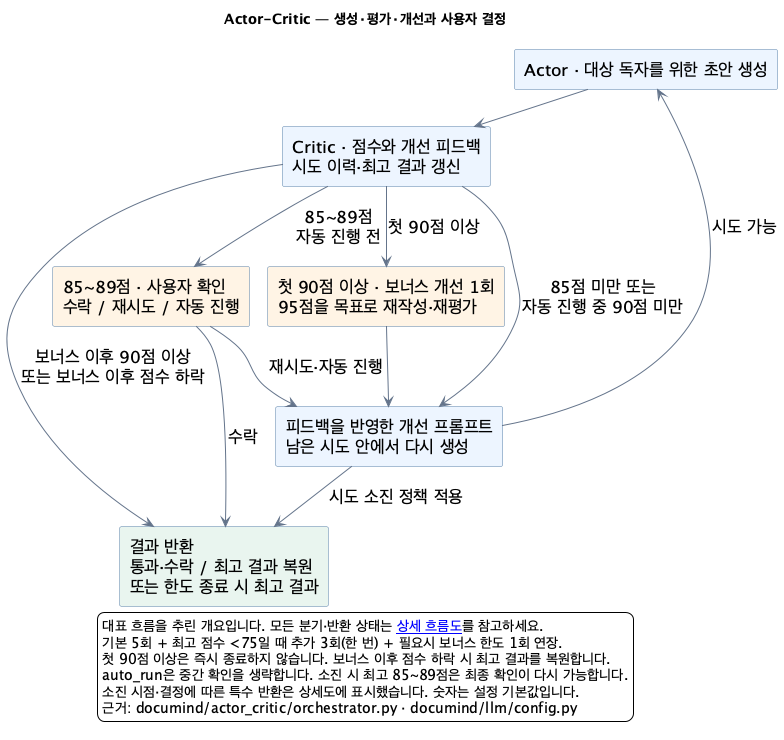

The diagram above was rendered by PlantUML. Its source (embedded in the PNG):
@startuml
!pragma layout smetana
top to bottom direction
skinparam defaultFontName NanumGothic
skinparam defaultFontSize 17
skinparam shadowing false
skinparam backgroundColor #FFFFFF
skinparam ArrowColor #64748B
skinparam rectangleBackgroundColor #EDF5FF
skinparam rectangleBorderColor #5880A8
title Actor-Critic — 생성·평가·개선과 사용자 결정
rectangle "Actor · 대상 독자를 위한 초안 생성" as Actor
rectangle "Critic · 점수와 개선 피드백\n시도 이력·최고 결과 갱신" as Critic
rectangle "첫 90점 이상 · 보너스 개선 1회\n95점을 목표로 재작성·재평가" as Bonus #FFF4E5
rectangle "85~89점 · 사용자 확인\n수락 / 재시도 / 자동 진행" as Confirm #FFF4E5
rectangle "피드백을 반영한 개선 프롬프트\n남은 시도 안에서 다시 생성" as Refine
rectangle "결과 반환\n통과·수락 / 최고 결과 복원\n또는 한도 종료 시 최고 결과" as Result #E9F5EF
Actor --> Critic
Critic --> Bonus : 첫 90점 이상
Bonus --> Refine
Critic --> Confirm : 85~89점\n자동 진행 전
Confirm --> Result : 수락
Confirm --> Refine : 재시도·자동 진행
Critic --> Refine : 85점 미만 또는\n자동 진행 중 90점 미만
Refine --> Actor : 시도 가능
Critic --> Result : 보너스 이후 90점 이상\n또는 보너스 이후 점수 하락
Refine --> Result : 시도 소진 정책 적용
legend bottom
  대표 흐름을 추린 개요입니다. 모든 분기·반환 상태는 [[actor-critic-detail.svg 상세 흐름도]]를 참고하세요.
  기본 5회 + 최고 점수 <75일 때 추가 3회(한 번) + 필요시 보너스 한도 1회 연장.
  첫 90점 이상은 즉시 종료하지 않습니다. 보너스 이후 점수 하락 시 최고 결과를 복원합니다.
  auto_run은 중간 확인을 생략합니다. 소진 시 최고 85~89점은 최종 확인이 다시 가능합니다.
  소진 시점·결정에 따른 특수 반환은 상세도에 표시했습니다. 숫자는 설정 기본값입니다.
  근거: documind/actor_critic/orchestrator.py · documind/llm/config.py
endlegend
@enduml